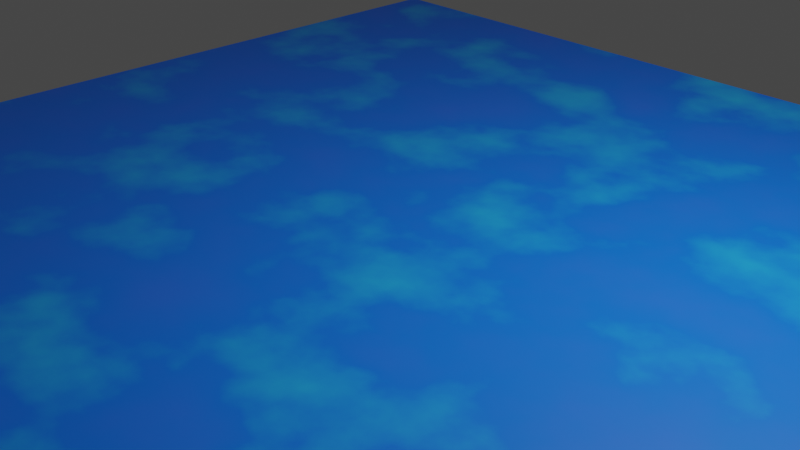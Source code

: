 # Source: basic_water.blend  (saved by Blender 2.82.7; exported with 4.5.12 LTS)
import bpy
from mathutils import Matrix  # noqa: F401  (used for matrix-valued properties, if any)

bpy.ops.wm.read_factory_settings(use_empty=True)
scene = bpy.context.scene
scene.name = 'Scene'

# ---- collections
col_collection = bpy.data.collections.new('Collection'); scene.collection.children.link(col_collection)

# ---- materials (node trees are filled in below, after node groups)
mat_material_001 = bpy.data.materials.new('Material.001')
mat_material_001.use_transparent_shadow = False

# ---- material node trees
mat_material_001.use_nodes = True; mat_material_001.node_tree.nodes.clear()
_N = mat_material_001.node_tree.nodes; _L = mat_material_001.node_tree.links
n0 = _N.new('ShaderNodeOutputMaterial'); n0.name = 'Material Output'; n0.location = (419, 300)
n1 = _N.new('ShaderNodeBsdfPrincipled'); n1.name = 'Principled BSDF'; n1.location = (129, 300)
n1.distribution = 'GGX'
n1.subsurface_method = 'BURLEY'
n1.inputs[3].default_value = 1.45
n1.inputs[27].default_value = (0.0, 0.0, 0.0, 1.0)
n1.inputs[28].default_value = 1.0
n2 = _N.new('ShaderNodeTexNoise'); n2.name = 'Noise Texture'; n2.location = (-411, 274)
n2.inputs[2].default_value = 9.003
n2.inputs[3].default_value = 16.0
n3 = _N.new('ShaderNodeValToRGB'); n3.name = 'ColorRamp'; n3.location = (-191, 269)
while len(n3.color_ramp.elements) > 1: n3.color_ramp.elements.remove(n3.color_ramp.elements[-1])
n3.color_ramp.elements[0].position = 0.0; n3.color_ramp.elements[0].color = (0.03574, 0.8969, 1.0, 1.0)
_e = n3.color_ramp.elements.new(0.5); _e.color = (0.001265, 0.1888, 1.0, 1.0)
_e = n3.color_ramp.elements.new(1.0); _e.color = (0.05021, 0.1672, 1.0, 1.0)
_L.new(n1.outputs[0], n0.inputs[0])
_L.new(n2.outputs[1], n3.inputs[0])
_L.new(n3.outputs[0], n1.inputs[0])
n0.is_active_output = True

# ---- world
world_world = bpy.data.worlds.new('World'); scene.world = world_world
world_world.use_nodes = True; world_world.node_tree.nodes.clear()
_N = world_world.node_tree.nodes; _L = world_world.node_tree.links
n0 = _N.new('ShaderNodeOutputWorld'); n0.name = 'World Output'; n0.location = (300, 300)
n1 = _N.new('ShaderNodeBackground'); n1.name = 'Background'; n1.location = (10, 300)
n1.inputs[0].default_value = (0.05088, 0.05088, 0.05088, 1.0)
_L.new(n1.outputs[0], n0.inputs[0])
n0.is_active_output = True
world_world.color = (0.05088, 0.05088, 0.05088)
world_world.use_sun_shadow = False
world_world.sun_shadow_jitter_overblur = 0.0

# ---- cameras
cam_camera = bpy.data.cameras.new('Camera')
cam_camera.clip_end = 100.0
cam_camera.ortho_scale = 7.314

# ---- lights
light_light = bpy.data.lights.new('Light', 'POINT')
light_light.transmission_factor = 0.0
light_light.energy = 1000.0
light_light.shadow_soft_size = 0.1
light_light.shadow_maximum_resolution = 0.006
light_light.use_absolute_resolution = True

# ---- meshes
me_plane = bpy.data.meshes.new('Plane')
me_plane.from_pydata([(-1.0, -1.0, 0.0), (1.0, -1.0, 0.0), (-1.0, 1.0, 0.0), (1.0, 1.0, 0.0)], [], [(0, 1, 3, 2)])
_uv = me_plane.uv_layers.new(name='UVMap')
_uv.uv.foreach_set('vector', [0.0, 0.0, 1.0, 0.0, 1.0, 1.0, 0.0, 1.0])
me_plane.materials.append(mat_material_001)
me_plane.use_remesh_fix_poles = True
me_plane.use_remesh_preserve_attributes = False
me_plane.use_mirror_vertex_groups = False
me_plane.update()

# ---- objects
ob_light = bpy.data.objects.new('Light', light_light)
ob_camera = bpy.data.objects.new('Camera', cam_camera)
ob_plane = bpy.data.objects.new('Plane', me_plane)

# ---- transforms, parenting, visibility, modifiers, constraints
ob_light.location = (4.076, 1.005, 5.904)
ob_light.rotation_euler = (0.6503, 0.05522, 1.866)
ob_light.lock_rotations_4d = False
ob_light.empty_display_type = 'ARROWS'
ob_light.color = (0.0, 0.0, 0.0, 0.0)
ob_light.lineart.crease_threshold = 0.0
ob_camera.location = (7.359, -6.926, 4.958)
ob_camera.rotation_euler = (1.109, 0.0, 0.8149)
ob_camera.lock_rotations_4d = False
ob_camera.empty_display_type = 'ARROWS'
ob_camera.color = (0.0, 0.0, 0.0, 0.0)
ob_camera.display_type = 'WIRE'
ob_camera.lineart.crease_threshold = 0.0
ob_plane.location = (0.0, 0.0, 0.0)
ob_plane.scale = (6.0, 6.0, 6.0)
ob_plane.lineart.crease_threshold = 0.0

# ---- collection membership
col_collection.objects.link(ob_light)
col_collection.objects.link(ob_camera)
col_collection.objects.link(ob_plane)

# ---- scene / render settings (as saved in the file)
scene.camera = ob_camera
scene.frame_start = 1; scene.frame_end = 250; scene.frame_set(102)
scene.render.engine = 'BLENDER_EEVEE_NEXT'
scene.cycles.use_denoising = False
scene.cycles.samples = 128
scene.cycles.sampling_pattern = 'TABULATED_SOBOL'
scene.cycles.use_adaptive_sampling = False
scene.cycles.use_light_tree = False
scene.view_settings.view_transform = 'Filmic'
bpy.context.view_layer.update()
